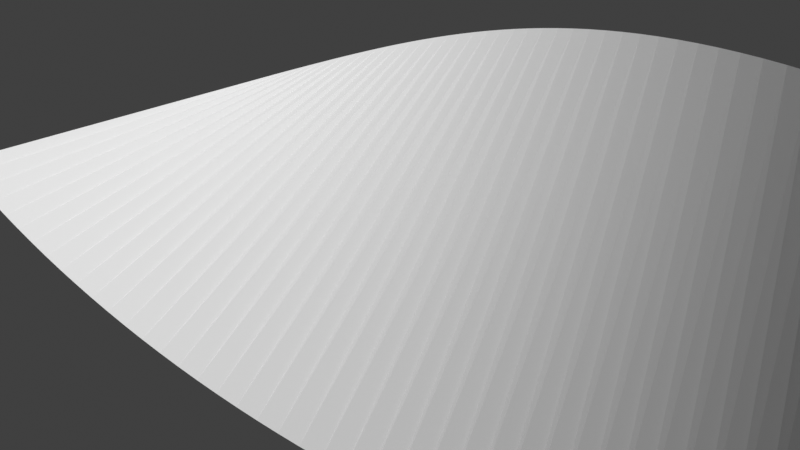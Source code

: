 # Source: oblicosm_manifold.blend  (saved by Blender 3.0.42; exported with 4.5.12 LTS)
import bpy
from mathutils import Matrix  # noqa: F401  (used for matrix-valued properties, if any)

bpy.ops.wm.read_factory_settings(use_empty=True)
scene = bpy.context.scene
scene.name = 'Scene'

# ---- collections
col_collection = bpy.data.collections.new('Collection'); scene.collection.children.link(col_collection)

# ---- world
world_world = bpy.data.worlds.new('World'); scene.world = world_world
world_world.use_nodes = True; world_world.node_tree.nodes.clear()
_N = world_world.node_tree.nodes; _L = world_world.node_tree.links
n0 = _N.new('ShaderNodeOutputWorld'); n0.name = 'World Output'; n0.location = (300, 300)
n1 = _N.new('ShaderNodeBackground'); n1.name = 'Background'; n1.location = (10, 300)
n1.inputs[0].default_value = (0.05088, 0.05088, 0.05088, 1.0)
_L.new(n1.outputs[0], n0.inputs[0])
n0.is_active_output = True
world_world.color = (0.05088, 0.05088, 0.05088)
world_world.use_sun_shadow = False
world_world.sun_shadow_jitter_overblur = 0.0

# ---- cameras
cam_camera_001 = bpy.data.cameras.new('Camera.001')

# ---- lights
light_sun = bpy.data.lights.new('Sun', 'SUN')
light_sun.transmission_factor = 0.0
light_sun.energy = 3.0
light_sun.shadow_soft_size = 0.125

# ---- meshes
me_oblicosm = bpy.data.meshes.new('Oblicosm')
me_oblicosm.from_pydata([(-2.0, 1.0, 0.0), (-2.0, -1.0, 0.0), (-1.9, 0.9992, 0.03926), (-1.9, -0.9992, -0.03926), (-1.8, 0.9969, 0.07846), (-1.8, -0.9969, -0.07846), (-1.7, 0.9931, 0.1175), (-1.7, -0.9931, -0.1175), (-1.6, 0.9877, 0.1564), (-1.6, -0.9877, -0.1564), (-1.5, 0.9808, 0.1951), (-1.5, -0.9808, -0.1951), (-1.4, 0.9724, 0.2334), (-1.4, -0.9724, -0.2334), (-1.3, 0.9625, 0.2714), (-1.3, -0.9625, -0.2714), (-1.2, 0.9511, 0.309), (-1.2, -0.9511, -0.309), (-1.1, 0.9382, 0.3461), (-1.1, -0.9382, -0.3461), (-1.0, 0.9239, 0.3827), (-1.0, -0.9239, -0.3827), (-0.9, 0.9081, 0.4187), (-0.9, -0.9081, -0.4187), (-0.8, 0.891, 0.454), (-0.8, -0.891, -0.454), (-0.7, 0.8725, 0.4886), (-0.7, -0.8725, -0.4886), (-0.6, 0.8526, 0.5225), (-0.6, -0.8526, -0.5225), (-0.5, 0.8315, 0.5556), (-0.5, -0.8315, -0.5556), (-0.4, 0.809, 0.5878), (-0.4, -0.809, -0.5878), (-0.3, 0.7853, 0.6191), (-0.3, -0.7853, -0.6191), (-0.2, 0.7604, 0.6494), (-0.2, -0.7604, -0.6494), (-0.1, 0.7343, 0.6788), (-0.1, -0.7343, -0.6788), (0.0, 0.7071, 0.7071), (0.0, -0.7071, -0.7071), (0.1, 0.6788, 0.7343), (0.1, -0.6788, -0.7343), (0.2, 0.6494, 0.7604), (0.2, -0.6494, -0.7604), (0.3, 0.6191, 0.7853), (0.3, -0.6191, -0.7853), (0.4, 0.5878, 0.809), (0.4, -0.5878, -0.809), (0.5, 0.5556, 0.8315), (0.5, -0.5556, -0.8315), (0.6, 0.5225, 0.8526), (0.6, -0.5225, -0.8526), (0.7, 0.4886, 0.8725), (0.7, -0.4886, -0.8725), (0.8, 0.454, 0.891), (0.8, -0.454, -0.891), (0.9, 0.4187, 0.9081), (0.9, -0.4187, -0.9081), (1.0, 0.3827, 0.9239), (1.0, -0.3827, -0.9239), (1.1, 0.3461, 0.9382), (1.1, -0.3461, -0.9382), (1.2, 0.309, 0.9511), (1.2, -0.309, -0.9511), (1.3, 0.2714, 0.9625), (1.3, -0.2714, -0.9625), (1.4, 0.2334, 0.9724), (1.4, -0.2334, -0.9724), (1.5, 0.1951, 0.9808), (1.5, -0.1951, -0.9808), (1.6, 0.1564, 0.9877), (1.6, -0.1564, -0.9877), (1.7, 0.1175, 0.9931), (1.7, -0.1175, -0.9931), (1.8, 0.07846, 0.9969), (1.8, -0.07846, -0.9969), (1.9, 0.03926, 0.9992), (1.9, -0.03926, -0.9992), (2.0, 6.123e-17, 1.0), (2.0, -6.123e-17, -1.0)], [], [(0, 1, 3, 2), (2, 3, 5, 4), (4, 5, 7, 6), (6, 7, 9, 8), (8, 9, 11, 10), (10, 11, 13, 12), (12, 13, 15, 14), (14, 15, 17, 16), (16, 17, 19, 18), (18, 19, 21, 20), (20, 21, 23, 22), (22, 23, 25, 24), (24, 25, 27, 26), (26, 27, 29, 28), (28, 29, 31, 30), (30, 31, 33, 32), (32, 33, 35, 34), (34, 35, 37, 36), (36, 37, 39, 38), (38, 39, 41, 40), (40, 41, 43, 42), (42, 43, 45, 44), (44, 45, 47, 46), (46, 47, 49, 48), (48, 49, 51, 50), (50, 51, 53, 52), (52, 53, 55, 54), (54, 55, 57, 56), (56, 57, 59, 58), (58, 59, 61, 60), (60, 61, 63, 62), (62, 63, 65, 64), (64, 65, 67, 66), (66, 67, 69, 68), (68, 69, 71, 70), (70, 71, 73, 72), (72, 73, 75, 74), (74, 75, 77, 76), (76, 77, 79, 78), (78, 79, 81, 80)])
me_oblicosm.use_remesh_fix_poles = True
me_oblicosm.use_remesh_preserve_attributes = False
me_oblicosm.update()

# ---- objects
ob_oblicosm = bpy.data.objects.new('Oblicosm', me_oblicosm)
ob_camera = bpy.data.objects.new('Camera', cam_camera_001)
ob_sun = bpy.data.objects.new('Sun', light_sun)

# ---- transforms, parenting, visibility, modifiers, constraints
ob_oblicosm.location = (0.0, 0.0, 0.0)
ob_camera.location = (3.0, -3.0, 2.0)
ob_camera.rotation_euler = (1.13, -2.457e-08, 0.7854)
ob_sun.location = (5.0, -5.0, 5.0)

# ---- collection membership
col_collection.objects.link(ob_oblicosm)
col_collection.objects.link(ob_camera)
col_collection.objects.link(ob_sun)

# ---- scene / render settings (as saved in the file)
scene.camera = ob_camera
scene.frame_start = 1; scene.frame_end = 250; scene.frame_set(1)
scene.render.engine = 'BLENDER_EEVEE_NEXT'
scene.cycles.sampling_pattern = 'TABULATED_SOBOL'
scene.cycles.use_light_tree = False
scene.view_settings.view_transform = 'Standard'
bpy.context.view_layer.update()
